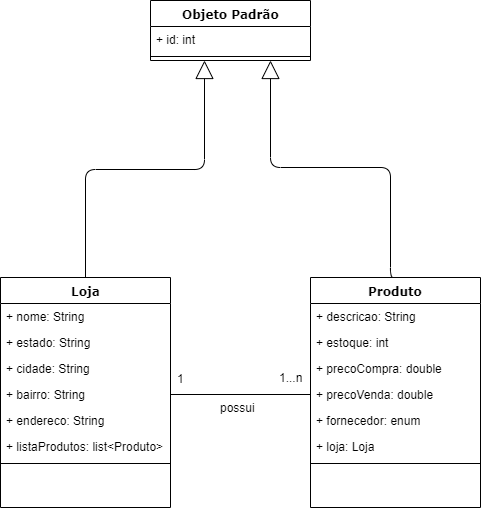

The diagram above was exported from draw.io. Its source (the exported page's mxGraphModel, read from the mxfile embedded in the PNG):
<mxGraphModel dx="1648" dy="731" grid="1" gridSize="10" guides="1" tooltips="1" connect="1" arrows="1" fold="1" page="1" pageScale="1" pageWidth="1100" pageHeight="850" background="#ffffff" math="0" shadow="0">
  <root>
    <mxCell id="0" />
    <mxCell id="1" parent="0" />
    <mxCell id="78961159f06e98e8-43" value="Objeto Padrão" style="swimlane;html=1;fontStyle=1;align=center;verticalAlign=top;childLayout=stackLayout;horizontal=1;startSize=26;horizontalStack=0;resizeParent=1;resizeLast=0;collapsible=1;marginBottom=0;swimlaneFillColor=#ffffff;rounded=0;shadow=0;comic=0;labelBackgroundColor=none;strokeWidth=1;fillColor=none;fontFamily=Verdana;fontSize=12" parent="1" vertex="1">
      <mxGeometry x="160" y="40" width="160" height="60" as="geometry" />
    </mxCell>
    <mxCell id="78961159f06e98e8-44" value="+ id: int" style="text;html=1;strokeColor=none;fillColor=none;align=left;verticalAlign=top;spacingLeft=4;spacingRight=4;whiteSpace=wrap;overflow=hidden;rotatable=0;points=[[0,0.5],[1,0.5]];portConstraint=eastwest;" parent="78961159f06e98e8-43" vertex="1">
      <mxGeometry y="26" width="160" height="26" as="geometry" />
    </mxCell>
    <mxCell id="78961159f06e98e8-51" value="" style="line;html=1;strokeWidth=1;fillColor=none;align=left;verticalAlign=middle;spacingTop=-1;spacingLeft=3;spacingRight=3;rotatable=0;labelPosition=right;points=[];portConstraint=eastwest;" parent="78961159f06e98e8-43" vertex="1">
      <mxGeometry y="52" width="160" height="8" as="geometry" />
    </mxCell>
    <mxCell id="78961159f06e98e8-127" style="edgeStyle=orthogonalEdgeStyle;html=1;labelBackgroundColor=none;startFill=0;startSize=8;endArrow=block;endFill=0;endSize=16;fontFamily=Verdana;fontSize=12;entryX=0.338;entryY=1;entryDx=0;entryDy=0;entryPerimeter=0;" parent="1" source="78961159f06e98e8-95" target="78961159f06e98e8-51" edge="1">
      <mxGeometry relative="1" as="geometry">
        <mxPoint x="230" y="157" as="targetPoint" />
      </mxGeometry>
    </mxCell>
    <mxCell id="78961159f06e98e8-95" value="Loja" style="swimlane;html=1;fontStyle=1;align=center;verticalAlign=top;childLayout=stackLayout;horizontal=1;startSize=26;horizontalStack=0;resizeParent=1;resizeLast=0;collapsible=1;marginBottom=0;swimlaneFillColor=#ffffff;rounded=0;shadow=0;comic=0;labelBackgroundColor=none;strokeWidth=1;fillColor=none;fontFamily=Verdana;fontSize=12" parent="1" vertex="1">
      <mxGeometry x="10" y="317" width="170" height="230" as="geometry" />
    </mxCell>
    <mxCell id="78961159f06e98e8-96" value="+ nome: String" style="text;html=1;strokeColor=none;fillColor=none;align=left;verticalAlign=top;spacingLeft=4;spacingRight=4;whiteSpace=wrap;overflow=hidden;rotatable=0;points=[[0,0.5],[1,0.5]];portConstraint=eastwest;" parent="78961159f06e98e8-95" vertex="1">
      <mxGeometry y="26" width="170" height="26" as="geometry" />
    </mxCell>
    <mxCell id="78961159f06e98e8-97" value="+ estado: String" style="text;html=1;strokeColor=none;fillColor=none;align=left;verticalAlign=top;spacingLeft=4;spacingRight=4;whiteSpace=wrap;overflow=hidden;rotatable=0;points=[[0,0.5],[1,0.5]];portConstraint=eastwest;" parent="78961159f06e98e8-95" vertex="1">
      <mxGeometry y="52" width="170" height="26" as="geometry" />
    </mxCell>
    <mxCell id="78961159f06e98e8-98" value="+ cidade: String" style="text;html=1;strokeColor=none;fillColor=none;align=left;verticalAlign=top;spacingLeft=4;spacingRight=4;whiteSpace=wrap;overflow=hidden;rotatable=0;points=[[0,0.5],[1,0.5]];portConstraint=eastwest;" parent="78961159f06e98e8-95" vertex="1">
      <mxGeometry y="78" width="170" height="26" as="geometry" />
    </mxCell>
    <mxCell id="78961159f06e98e8-102" value="+ bairro: String" style="text;html=1;strokeColor=none;fillColor=none;align=left;verticalAlign=top;spacingLeft=4;spacingRight=4;whiteSpace=wrap;overflow=hidden;rotatable=0;points=[[0,0.5],[1,0.5]];portConstraint=eastwest;" parent="78961159f06e98e8-95" vertex="1">
      <mxGeometry y="104" width="170" height="26" as="geometry" />
    </mxCell>
    <mxCell id="f2KB9ljDRMNrgLepSVHq-2" value="+ endereco: String" style="text;html=1;strokeColor=none;fillColor=none;align=left;verticalAlign=top;spacingLeft=4;spacingRight=4;whiteSpace=wrap;overflow=hidden;rotatable=0;points=[[0,0.5],[1,0.5]];portConstraint=eastwest;" vertex="1" parent="78961159f06e98e8-95">
      <mxGeometry y="130" width="170" height="26" as="geometry" />
    </mxCell>
    <mxCell id="f2KB9ljDRMNrgLepSVHq-3" value="+ listaProdutos: list&amp;lt;Produto&amp;gt;" style="text;html=1;strokeColor=none;fillColor=none;align=left;verticalAlign=top;spacingLeft=4;spacingRight=4;whiteSpace=wrap;overflow=hidden;rotatable=0;points=[[0,0.5],[1,0.5]];portConstraint=eastwest;" vertex="1" parent="78961159f06e98e8-95">
      <mxGeometry y="156" width="170" height="26" as="geometry" />
    </mxCell>
    <mxCell id="78961159f06e98e8-103" value="" style="line;html=1;strokeWidth=1;fillColor=none;align=left;verticalAlign=middle;spacingTop=-1;spacingLeft=3;spacingRight=3;rotatable=0;labelPosition=right;points=[];portConstraint=eastwest;" parent="78961159f06e98e8-95" vertex="1">
      <mxGeometry y="182" width="170" height="8" as="geometry" />
    </mxCell>
    <mxCell id="78961159f06e98e8-126" style="edgeStyle=orthogonalEdgeStyle;html=1;labelBackgroundColor=none;startFill=0;startSize=8;endArrow=block;endFill=0;endSize=16;fontFamily=Verdana;fontSize=12;exitX=0.5;exitY=0;exitDx=0;exitDy=0;" parent="1" source="f2KB9ljDRMNrgLepSVHq-4" target="78961159f06e98e8-43" edge="1">
      <mxGeometry relative="1" as="geometry">
        <Array as="points">
          <mxPoint x="400" y="317" />
          <mxPoint x="400" y="207" />
          <mxPoint x="280" y="207" />
        </Array>
        <mxPoint x="400" y="316.9999999999998" as="sourcePoint" />
      </mxGeometry>
    </mxCell>
    <mxCell id="f2KB9ljDRMNrgLepSVHq-4" value="Produto" style="swimlane;html=1;fontStyle=1;align=center;verticalAlign=top;childLayout=stackLayout;horizontal=1;startSize=26;horizontalStack=0;resizeParent=1;resizeLast=0;collapsible=1;marginBottom=0;swimlaneFillColor=#ffffff;rounded=0;shadow=0;comic=0;labelBackgroundColor=none;strokeWidth=1;fillColor=none;fontFamily=Verdana;fontSize=12" vertex="1" parent="1">
      <mxGeometry x="320" y="317" width="170" height="230" as="geometry" />
    </mxCell>
    <mxCell id="f2KB9ljDRMNrgLepSVHq-5" value="+ descricao: String" style="text;html=1;strokeColor=none;fillColor=none;align=left;verticalAlign=top;spacingLeft=4;spacingRight=4;whiteSpace=wrap;overflow=hidden;rotatable=0;points=[[0,0.5],[1,0.5]];portConstraint=eastwest;" vertex="1" parent="f2KB9ljDRMNrgLepSVHq-4">
      <mxGeometry y="26" width="170" height="26" as="geometry" />
    </mxCell>
    <mxCell id="f2KB9ljDRMNrgLepSVHq-6" value="+ estoque: int" style="text;html=1;strokeColor=none;fillColor=none;align=left;verticalAlign=top;spacingLeft=4;spacingRight=4;whiteSpace=wrap;overflow=hidden;rotatable=0;points=[[0,0.5],[1,0.5]];portConstraint=eastwest;" vertex="1" parent="f2KB9ljDRMNrgLepSVHq-4">
      <mxGeometry y="52" width="170" height="26" as="geometry" />
    </mxCell>
    <mxCell id="f2KB9ljDRMNrgLepSVHq-7" value="+ precoCompra: double" style="text;html=1;strokeColor=none;fillColor=none;align=left;verticalAlign=top;spacingLeft=4;spacingRight=4;whiteSpace=wrap;overflow=hidden;rotatable=0;points=[[0,0.5],[1,0.5]];portConstraint=eastwest;" vertex="1" parent="f2KB9ljDRMNrgLepSVHq-4">
      <mxGeometry y="78" width="170" height="26" as="geometry" />
    </mxCell>
    <mxCell id="f2KB9ljDRMNrgLepSVHq-8" value="+ precoVenda: double" style="text;html=1;strokeColor=none;fillColor=none;align=left;verticalAlign=top;spacingLeft=4;spacingRight=4;whiteSpace=wrap;overflow=hidden;rotatable=0;points=[[0,0.5],[1,0.5]];portConstraint=eastwest;" vertex="1" parent="f2KB9ljDRMNrgLepSVHq-4">
      <mxGeometry y="104" width="170" height="26" as="geometry" />
    </mxCell>
    <mxCell id="f2KB9ljDRMNrgLepSVHq-9" value="+ fornecedor: enum" style="text;html=1;strokeColor=none;fillColor=none;align=left;verticalAlign=top;spacingLeft=4;spacingRight=4;whiteSpace=wrap;overflow=hidden;rotatable=0;points=[[0,0.5],[1,0.5]];portConstraint=eastwest;" vertex="1" parent="f2KB9ljDRMNrgLepSVHq-4">
      <mxGeometry y="130" width="170" height="26" as="geometry" />
    </mxCell>
    <mxCell id="f2KB9ljDRMNrgLepSVHq-10" value="+ loja: Loja" style="text;html=1;strokeColor=none;fillColor=none;align=left;verticalAlign=top;spacingLeft=4;spacingRight=4;whiteSpace=wrap;overflow=hidden;rotatable=0;points=[[0,0.5],[1,0.5]];portConstraint=eastwest;" vertex="1" parent="f2KB9ljDRMNrgLepSVHq-4">
      <mxGeometry y="156" width="170" height="26" as="geometry" />
    </mxCell>
    <mxCell id="f2KB9ljDRMNrgLepSVHq-11" value="" style="line;html=1;strokeWidth=1;fillColor=none;align=left;verticalAlign=middle;spacingTop=-1;spacingLeft=3;spacingRight=3;rotatable=0;labelPosition=right;points=[];portConstraint=eastwest;" vertex="1" parent="f2KB9ljDRMNrgLepSVHq-4">
      <mxGeometry y="182" width="170" height="8" as="geometry" />
    </mxCell>
    <mxCell id="f2KB9ljDRMNrgLepSVHq-12" value="" style="endArrow=none;html=1;entryX=0;entryY=0.5;entryDx=0;entryDy=0;exitX=1;exitY=0.5;exitDx=0;exitDy=0;" edge="1" parent="1" source="78961159f06e98e8-102" target="f2KB9ljDRMNrgLepSVHq-8">
      <mxGeometry width="50" height="50" relative="1" as="geometry">
        <mxPoint x="10" y="617" as="sourcePoint" />
        <mxPoint x="60" y="567" as="targetPoint" />
      </mxGeometry>
    </mxCell>
    <mxCell id="f2KB9ljDRMNrgLepSVHq-13" value="1" style="text;html=1;align=center;verticalAlign=middle;resizable=0;points=[];;labelBackgroundColor=#ffffff;" vertex="1" connectable="0" parent="f2KB9ljDRMNrgLepSVHq-12">
      <mxGeometry x="-0.4" y="1" relative="1" as="geometry">
        <mxPoint x="-32" y="-16" as="offset" />
      </mxGeometry>
    </mxCell>
    <mxCell id="f2KB9ljDRMNrgLepSVHq-14" value="1...n" style="text;html=1;align=center;verticalAlign=middle;resizable=0;points=[];;autosize=1;" vertex="1" parent="1">
      <mxGeometry x="280" y="407" width="40" height="20" as="geometry" />
    </mxCell>
    <mxCell id="f2KB9ljDRMNrgLepSVHq-15" value="possui" style="text;html=1;align=center;verticalAlign=middle;resizable=0;points=[];;autosize=1;" vertex="1" parent="1">
      <mxGeometry x="222" y="437" width="50" height="20" as="geometry" />
    </mxCell>
  </root>
</mxGraphModel>